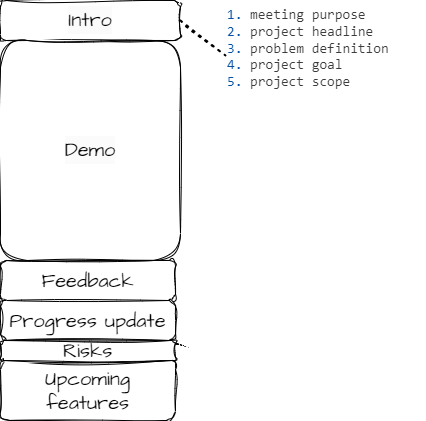

The diagram above was exported from draw.io. Its source (the exported page's mxGraphModel, read from the mxfile embedded in the PNG):
<mxGraphModel dx="736" dy="825" grid="1" gridSize="10" guides="1" tooltips="1" connect="1" arrows="1" fold="1" page="1" pageScale="1" pageWidth="850" pageHeight="1100" math="0" shadow="0">
  <root>
    <mxCell id="0" />
    <mxCell id="1" parent="0" />
    <mxCell id="4" value="&lt;div style=&quot;color: rgb(59, 59, 59); background-color: rgb(255, 255, 255); font-family: Consolas, &amp;quot;Courier New&amp;quot;, monospace; font-size: 14px; line-height: 19px;&quot;&gt;&lt;span style=&quot;color: rgb(0, 0, 0); font-family: &amp;quot;Architects Daughter&amp;quot;; font-size: 20px; background-color: rgb(251, 251, 251);&quot;&gt;Intro&lt;/span&gt;&lt;br&gt;&lt;/div&gt;" style="rounded=1;whiteSpace=wrap;html=1;sketch=1;hachureGap=4;jiggle=2;curveFitting=1;fontFamily=Architects Daughter;fontSource=https%3A%2F%2Ffonts.googleapis.com%2Fcss%3Ffamily%3DArchitects%2BDaughter;fontSize=20;align=center;" vertex="1" parent="1">
      <mxGeometry x="245" y="100" width="180" height="40" as="geometry" />
    </mxCell>
    <mxCell id="7" value="Feedback" style="rounded=1;whiteSpace=wrap;html=1;sketch=1;hachureGap=4;jiggle=2;curveFitting=1;fontFamily=Architects Daughter;fontSource=https%3A%2F%2Ffonts.googleapis.com%2Fcss%3Ffamily%3DArchitects%2BDaughter;fontSize=20;" vertex="1" parent="1">
      <mxGeometry x="245" y="360" width="175" height="40" as="geometry" />
    </mxCell>
    <mxCell id="8" value="Progress update" style="rounded=1;whiteSpace=wrap;html=1;sketch=1;hachureGap=4;jiggle=2;curveFitting=1;fontFamily=Architects Daughter;fontSource=https%3A%2F%2Ffonts.googleapis.com%2Fcss%3Ffamily%3DArchitects%2BDaughter;fontSize=20;" vertex="1" parent="1">
      <mxGeometry x="245" y="400" width="175" height="40" as="geometry" />
    </mxCell>
    <mxCell id="9" value="Upcoming features" style="rounded=1;whiteSpace=wrap;html=1;sketch=1;hachureGap=4;jiggle=2;curveFitting=1;fontFamily=Architects Daughter;fontSource=https%3A%2F%2Ffonts.googleapis.com%2Fcss%3Ffamily%3DArchitects%2BDaughter;fontSize=20;" vertex="1" parent="1">
      <mxGeometry x="245" y="460" width="175" height="60" as="geometry" />
    </mxCell>
    <mxCell id="10" value="Risks" style="rounded=1;whiteSpace=wrap;html=1;sketch=1;hachureGap=4;jiggle=2;curveFitting=1;fontFamily=Architects Daughter;fontSource=https%3A%2F%2Ffonts.googleapis.com%2Fcss%3Ffamily%3DArchitects%2BDaughter;fontSize=20;" vertex="1" parent="1">
      <mxGeometry x="245" y="440" width="175" height="20" as="geometry" />
    </mxCell>
    <mxCell id="11" value="&lt;div style=&quot;border-color: var(--border-color); color: rgb(59, 59, 59); font-family: Consolas, &amp;quot;Courier New&amp;quot;, monospace; font-size: 14px; font-style: normal; font-variant-ligatures: normal; font-variant-caps: normal; font-weight: 400; letter-spacing: normal; orphans: 2; text-align: left; text-indent: 0px; text-transform: none; widows: 2; word-spacing: 0px; -webkit-text-stroke-width: 0px; text-decoration-thickness: initial; text-decoration-style: initial; text-decoration-color: initial;&quot;&gt;&lt;span style=&quot;border-color: var(--border-color); color: rgb(4, 81, 165);&quot;&gt;1.&lt;/span&gt;&amp;nbsp;meeting purpose&lt;/div&gt;&lt;div style=&quot;border-color: var(--border-color); color: rgb(59, 59, 59); font-family: Consolas, &amp;quot;Courier New&amp;quot;, monospace; font-size: 14px; font-style: normal; font-variant-ligatures: normal; font-variant-caps: normal; font-weight: 400; letter-spacing: normal; orphans: 2; text-align: left; text-indent: 0px; text-transform: none; widows: 2; word-spacing: 0px; -webkit-text-stroke-width: 0px; text-decoration-thickness: initial; text-decoration-style: initial; text-decoration-color: initial;&quot;&gt;&lt;span style=&quot;border-color: var(--border-color); color: rgb(4, 81, 165);&quot;&gt;2.&lt;/span&gt;&amp;nbsp;project headline&lt;/div&gt;&lt;div style=&quot;border-color: var(--border-color); color: rgb(59, 59, 59); font-family: Consolas, &amp;quot;Courier New&amp;quot;, monospace; font-size: 14px; font-style: normal; font-variant-ligatures: normal; font-variant-caps: normal; font-weight: 400; letter-spacing: normal; orphans: 2; text-align: left; text-indent: 0px; text-transform: none; widows: 2; word-spacing: 0px; -webkit-text-stroke-width: 0px; text-decoration-thickness: initial; text-decoration-style: initial; text-decoration-color: initial;&quot;&gt;&lt;span style=&quot;border-color: var(--border-color); color: rgb(4, 81, 165);&quot;&gt;3.&lt;/span&gt;&amp;nbsp;problem definition&lt;/div&gt;&lt;div style=&quot;border-color: var(--border-color); color: rgb(59, 59, 59); font-family: Consolas, &amp;quot;Courier New&amp;quot;, monospace; font-size: 14px; font-style: normal; font-variant-ligatures: normal; font-variant-caps: normal; font-weight: 400; letter-spacing: normal; orphans: 2; text-align: left; text-indent: 0px; text-transform: none; widows: 2; word-spacing: 0px; -webkit-text-stroke-width: 0px; text-decoration-thickness: initial; text-decoration-style: initial; text-decoration-color: initial;&quot;&gt;&lt;span style=&quot;border-color: var(--border-color); color: rgb(4, 81, 165);&quot;&gt;4.&lt;/span&gt;&amp;nbsp;project goal&lt;/div&gt;&lt;div style=&quot;border-color: var(--border-color); color: rgb(59, 59, 59); font-family: Consolas, &amp;quot;Courier New&amp;quot;, monospace; font-size: 14px; font-style: normal; font-variant-ligatures: normal; font-variant-caps: normal; font-weight: 400; letter-spacing: normal; orphans: 2; text-align: left; text-indent: 0px; text-transform: none; widows: 2; word-spacing: 0px; -webkit-text-stroke-width: 0px; text-decoration-thickness: initial; text-decoration-style: initial; text-decoration-color: initial;&quot;&gt;&lt;span style=&quot;border-color: var(--border-color); color: rgb(4, 81, 165);&quot;&gt;5.&lt;/span&gt;&amp;nbsp;project scope&lt;/div&gt;" style="text;whiteSpace=wrap;html=1;fontSize=20;fontFamily=Architects Daughter;" vertex="1" parent="1">
      <mxGeometry x="470" y="100" width="200" height="110" as="geometry" />
    </mxCell>
    <mxCell id="12" value="" style="endArrow=none;dashed=1;html=1;dashPattern=1 3;strokeWidth=2;sketch=1;hachureGap=4;jiggle=2;curveFitting=1;fontFamily=Architects Daughter;fontSource=https%3A%2F%2Ffonts.googleapis.com%2Fcss%3Ffamily%3DArchitects%2BDaughter;fontSize=16;entryX=0;entryY=0.5;entryDx=0;entryDy=0;" edge="1" parent="1" target="11">
      <mxGeometry width="50" height="50" relative="1" as="geometry">
        <mxPoint x="425" y="120" as="sourcePoint" />
        <mxPoint x="475" y="70" as="targetPoint" />
      </mxGeometry>
    </mxCell>
    <mxCell id="13" value="&lt;div style=&quot;color: rgb(59, 59, 59); background-color: rgb(255, 255, 255); font-family: Consolas, &amp;quot;Courier New&amp;quot;, monospace; font-size: 14px; line-height: 19px;&quot;&gt;&lt;span style=&quot;color: rgb(0, 0, 0); font-family: &amp;quot;Architects Daughter&amp;quot;; font-size: 20px; background-color: rgb(251, 251, 251);&quot;&gt;Demo&lt;/span&gt;&lt;br&gt;&lt;/div&gt;" style="rounded=1;whiteSpace=wrap;html=1;sketch=1;hachureGap=4;jiggle=2;curveFitting=1;fontFamily=Architects Daughter;fontSource=https%3A%2F%2Ffonts.googleapis.com%2Fcss%3Ffamily%3DArchitects%2BDaughter;fontSize=20;align=center;" vertex="1" parent="1">
      <mxGeometry x="245" y="140" width="180" height="220" as="geometry" />
    </mxCell>
  </root>
</mxGraphModel>